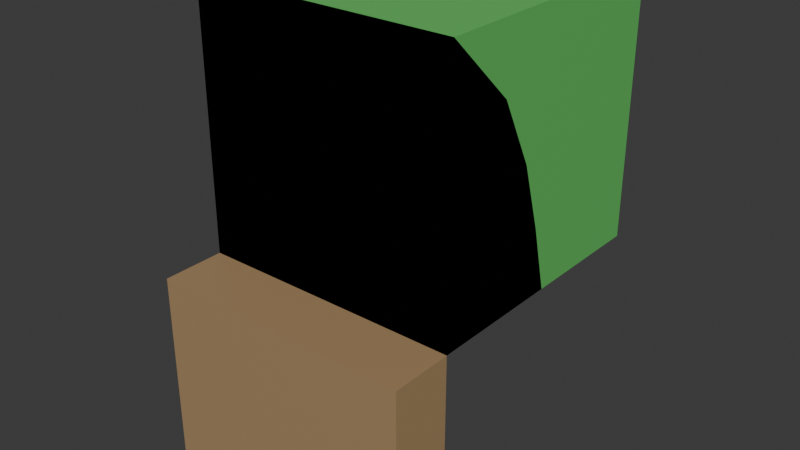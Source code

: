 # Source: grass-tiles.blend  (saved by Blender 4.2.66; exported with 4.5.12 LTS)
import bpy
from mathutils import Matrix  # noqa: F401  (used for matrix-valued properties, if any)

bpy.ops.wm.read_factory_settings(use_empty=True)
scene = bpy.context.scene
scene.name = 'Scene'

# ---- materials (node trees are filled in below, after node groups)
mat_grassmat = bpy.data.materials.new('GrassMat')
mat_grassmat.alpha_threshold = 0.0
mat_grassmat.use_transparent_shadow = False
mat_grassmat.roughness = 0.5
mat_grassmat.line_color = (0.0, 0.0, 0.0, 1.0)
mat_soilmat = bpy.data.materials.new('SoilMat')

# ---- material node trees
mat_grassmat.use_nodes = True; mat_grassmat.node_tree.nodes.clear()
_N = mat_grassmat.node_tree.nodes; _L = mat_grassmat.node_tree.links
n0 = _N.new('ShaderNodeOutputMaterial'); n0.name = 'Material Output'; n0.location = (300, 300)
n1 = _N.new('ShaderNodeBsdfPrincipled'); n1.name = 'Principled BSDF'; n1.location = (10, 300)
n1.inputs[0].default_value = (0.13, 0.55, 0.13, 1.0)
n1.inputs[3].default_value = 1.45
_L.new(n1.outputs[0], n0.inputs[0])
n0.is_active_output = True
mat_soilmat.use_nodes = True; mat_soilmat.node_tree.nodes.clear()
_N = mat_soilmat.node_tree.nodes; _L = mat_soilmat.node_tree.links
n0 = _N.new('ShaderNodeBsdfPrincipled'); n0.name = 'Principled BSDF'; n0.location = (10, 300)
n0.inputs[0].default_value = (0.4, 0.26, 0.13, 1.0)
n1 = _N.new('ShaderNodeOutputMaterial'); n1.name = 'Material Output'; n1.location = (300, 300)
_L.new(n0.outputs[0], n1.inputs[0])
n1.is_active_output = True

# ---- world
world_world = bpy.data.worlds.new('World'); scene.world = world_world
world_world.use_nodes = True; world_world.node_tree.nodes.clear()
_N = world_world.node_tree.nodes; _L = world_world.node_tree.links
n0 = _N.new('ShaderNodeOutputWorld'); n0.name = 'World Output'; n0.location = (300, 300)
n1 = _N.new('ShaderNodeBackground'); n1.name = 'Background'; n1.location = (10, 300)
n1.inputs[0].default_value = (0.05088, 0.05088, 0.05088, 1.0)
_L.new(n1.outputs[0], n0.inputs[0])
n0.is_active_output = True
world_world.color = (0.05088, 0.05088, 0.05088)
world_world.sun_shadow_jitter_overblur = 0.0

# ---- meshes
me_cube_009 = bpy.data.meshes.new('Cube.009')
me_cube_009.from_pydata([(-1.02, -1.02, 1.5), (-1.02, 1.02, 1.5), (1.02, -1.02, 1.5), (1.02, 1.02, 1.5), (-1.02, -1.02, 3.5), (-1.02, 1.02, 3.5), (1.02, 1.02, 3.5), (1.02, -1.02, 3.5)], [], [(0, 2, 7, 4), (6, 5, 4, 7), (3, 1, 5, 6), (2, 3, 6, 7), (1, 0, 4, 5), (0, 1, 3, 2)])
_uv = me_cube_009.uv_layers.new(name='UVMap')
_uv.uv.foreach_set('vector', [0.8625, 0.7375, 0.6375, 0.7375, 0.6375, 0.7375, 0.8625, 0.7375, 0.6375, 0.5125, 0.8625, 0.5125, 0.8625, 0.7375, 0.6375, 0.7375, 0.6375, 0.5125, 0.8625, 0.5125, 0.8625, 0.5125, 0.6375, 0.5125, 0.6375, 0.7375, 0.6375, 0.5125, 0.6375, 0.5125, 0.6375, 0.7375, 0.8625, 0.5125, 0.8625, 0.7375, 0.8625, 0.7375, 0.8625, 0.5125, 0.8625, 0.7375, 0.8625, 0.5125, 0.6375, 0.5125, 0.6375, 0.7375])
me_cube_009.materials.append(mat_grassmat)
me_cube_009.materials.append(mat_soilmat)
me_cube_009.update()
me_cube_013 = bpy.data.meshes.new('Cube.013')
me_cube_013.from_pydata([(-1.02, -1.02, 1.5), (1.02, -1.02, 1.5), (-1.02, -1.02, 3.5), (1.02, -1.02, 3.5), (-1.02, 0.02, 1.5), (1.02, 0.02, 1.5), (-1.02, -1.02, 2.0), (-1.02, -1.02, 2.5), (-1.02, -1.02, 3.0), (1.02, -1.02, 3.0), (1.02, -1.02, 2.5), (1.02, -1.02, 2.0), (-1.02, -0.1, 2.0), (-1.02, -0.25, 2.5), (-1.02, -0.5, 3.0), (1.02, -0.5, 3.0), (1.02, -0.25, 2.5), (1.02, -0.1, 2.0), (-1.02, -1.02, 0.0), (1.02, -1.02, 0.0), (1.02, -1.5, 1.5), (1.02, -1.5, 0.0), (-1.02, -1.5, 1.5), (-1.02, -1.5, 0.0)], [(0, 18)], [(15, 14, 2, 3), (8, 2, 14), (11, 1, 5, 17), (3, 9, 15), (9, 10, 16, 15), (10, 11, 17, 16), (0, 6, 12, 4), (6, 7, 13, 12), (7, 8, 14, 13), (5, 4, 12, 17), (17, 12, 13, 16), (16, 13, 14, 15), (8, 7, 6, 0, 1, 11, 10, 9, 3, 2), (4, 5, 1, 0), (19, 1, 0, 22, 23, 18), (22, 20, 21, 23), (1, 19, 21, 20), (0, 1, 20, 22), (19, 18, 23, 21)])
me_cube_013.polygons.foreach_set('material_index', [1, 1, 1, 1, 1, 1, 1, 1, 1, 1, 1, 1, 1, 1, 0, 0, 0, 0, 0])
_uv = me_cube_013.uv_layers.new(name='UVMap')
_uv.uv.foreach_set('vector', [0.6375, 0.5125, 0.8625, 0.5125, 0.8625, 0.5125, 0.6375, 0.5125, 0.8625, 0.5125, 0.8625, 0.5125, 0.8625, 0.5125, 0.6375, 0.5125, 0.6375, 0.5125, 0.6375, 0.5125, 0.6375, 0.5125, 0.6375, 0.5125, 0.6375, 0.5125, 0.6375, 0.5125, 0.6375, 0.5125, 0.6375, 0.5125, 0.6375, 0.5125, 0.6375, 0.5125, 0.6375, 0.5125, 0.6375, 0.5125, 0.6375, 0.5125, 0.6375, 0.5125, 0.8625, 0.5125, 0.8625, 0.5125, 0.8625, 0.5125, 0.8625, 0.5125, 0.8625, 0.5125, 0.8625, 0.5125, 0.8625, 0.5125, 0.8625, 0.5125, 0.8625, 0.5125, 0.8625, 0.5125, 0.8625, 0.5125, 0.8625, 0.5125, 0.6375, 0.5125, 0.8625, 0.5125, 0.8625, 0.5125, 0.6375, 0.5125, 0.6375, 0.5125, 0.8625, 0.5125, 0.8625, 0.5125, 0.6375, 0.5125, 0.6375, 0.5125, 0.8625, 0.5125, 0.8625, 0.5125, 0.6375, 0.5125, 0.8625, 0.5125, 0.8625, 0.5125, 0.8625, 0.5125, 0.8625, 0.5125, 0.6375, 0.5125, 0.6375, 0.5125, 0.6375, 0.5125, 0.6375, 0.5125, 0.6375, 0.5125, 0.8625, 0.5125, 0.8625, 0.5125, 0.6375, 0.5125, 0.6375, 0.5125, 0.8625, 0.5125, 0.0, 0.0, 0.0, 0.0, 0.0, 0.0, 0.0, 0.0, 0.0, 0.0, 0.0, 0.0, 0.8625, 0.5125, 0.6375, 0.5125, 0.6375, 0.5125, 0.8625, 0.5125, 0.0, 0.0, 0.0, 0.0, 0.0, 0.0, 0.0, 0.0, 0.8625, 0.5125, 0.6375, 0.5125, 0.6375, 0.5125, 0.8625, 0.5125, 0.0, 0.0, 0.0, 0.0, 0.0, 0.0, 0.0, 0.0])
me_cube_013.materials.append(mat_soilmat)
me_cube_013.materials.append(mat_grassmat)
me_cube_013.update()
me_cube_020 = bpy.data.meshes.new('Cube.020')
me_cube_020.from_pydata([(1.02, 0.02, 1.5), (1.02, -0.1, 2.0), (1.02, -0.25, 2.5), (1.02, -0.5, 3.0), (-0.02, -1.02, 1.5), (0.5, -1.02, 3.0), (0.25, -1.02, 2.5), (0.1, -1.02, 2.0), (1.02, -1.02, 3.5), (0.66, -0.04, 1.5), (0.3, -0.3, 1.5), (0.04, -0.66, 1.5), (0.69, -0.13, 2.0), (0.36, -0.36, 2.0), (0.13, -0.69, 2.0), (0.7275, -0.2425, 2.5), (0.435, -0.435, 2.5), (0.2425, -0.7275, 2.5), (0.89, -0.53, 3.0), (0.66, -0.66, 3.0), (0.53, -0.89, 3.0), (-0.02, -1.02, 1.5), (1.02, -1.02, 1.5), (-0.02, -1.02, 1.5)], [(21, 4)], [(23, 11, 10, 9, 0, 22), (11, 4, 7, 14), (14, 7, 6, 17), (17, 6, 5, 20), (8, 20, 5), (2, 15, 18, 3), (15, 16, 19, 18), (16, 17, 20, 19), (1, 12, 15, 2), (12, 13, 16, 15), (13, 14, 17, 16), (0, 9, 12, 1), (9, 10, 13, 12), (10, 11, 14, 13), (0, 1, 2, 3, 8, 22), (20, 8, 19), (19, 8, 18), (18, 8, 3), (8, 5, 6, 7, 23, 22), (21, 22, 23)])
_uv = me_cube_020.uv_layers.new(name='UVMap')
_uv.uv.foreach_set('vector', [0.0, 0.0, 0.0, 0.0, 0.0, 0.0, 0.0, 0.0, 0.0, 0.0, 0.0, 0.0, 0.6938, 0.5125, 0.6375, 0.5125, 0.6375, 0.5125, 0.6937, 0.5125, 0.6937, 0.5125, 0.6375, 0.5125, 0.6375, 0.5125, 0.6937, 0.5125, 0.6937, 0.5125, 0.6375, 0.5125, 0.6375, 0.5125, 0.6938, 0.5125, 0.6938, 0.5125, 0.6938, 0.5125, 0.6375, 0.5125, 0.8625, 0.5125, 0.8062, 0.5125, 0.8062, 0.5125, 0.8625, 0.5125, 0.8062, 0.5125, 0.75, 0.5125, 0.75, 0.5125, 0.8062, 0.5125, 0.75, 0.5125, 0.6937, 0.5125, 0.6938, 0.5125, 0.75, 0.5125, 0.8625, 0.5125, 0.8062, 0.5125, 0.8062, 0.5125, 0.8625, 0.5125, 0.8062, 0.5125, 0.75, 0.5125, 0.75, 0.5125, 0.8062, 0.5125, 0.75, 0.5125, 0.6937, 0.5125, 0.6937, 0.5125, 0.75, 0.5125, 0.8625, 0.5125, 0.8062, 0.5125, 0.8062, 0.5125, 0.8625, 0.5125, 0.8062, 0.5125, 0.75, 0.5125, 0.75, 0.5125, 0.8062, 0.5125, 0.75, 0.5125, 0.6938, 0.5125, 0.6937, 0.5125, 0.75, 0.5125, 0.0, 0.0, 0.8625, 0.5125, 0.8625, 0.5125, 0.8625, 0.5125, 0.0, 0.0, 0.0, 0.0, 0.6938, 0.5125, 0.6938, 0.5125, 0.75, 0.5125, 0.75, 0.5125, 0.6938, 0.5125, 0.8062, 0.5125, 0.8062, 0.5125, 0.6938, 0.5125, 0.8625, 0.5125, 0.0, 0.0, 0.0, 0.0, 0.0, 0.0, 0.0, 0.0, 0.0, 0.0, 0.0, 0.0, 0.6375, 0.5125, 0.0, 0.0, 0.6375, 0.5125])
me_cube_020.materials.append(mat_grassmat)
me_cube_020.update()

# ---- objects
ob_grass_center = bpy.data.objects.new('grass-center', me_cube_009)
ob_grass_edge = bpy.data.objects.new('grass-edge', me_cube_013)
ob_grass_edge_corner = bpy.data.objects.new('grass-edge-corner', me_cube_020)

# ---- transforms, parenting, visibility, modifiers, constraints
ob_grass_center.location = (0.0, 0.0, 0.0)
ob_grass_edge.location = (0.0, 0.0, 0.0)
ob_grass_edge_corner.location = (0.0, 0.0, 0.0)

# ---- collection membership
scene.collection.objects.link(ob_grass_center)
scene.collection.objects.link(ob_grass_edge)
scene.collection.objects.link(ob_grass_edge_corner)

# ---- scene / render settings (as saved in the file)
scene.frame_start = 1; scene.frame_end = 250; scene.frame_set(1)
scene.render.engine = 'BLENDER_EEVEE_NEXT'
bpy.context.view_layer.update()

# ---- added for rendering (the .blend has no active camera and no usable light): camera, sun
cam_auto = bpy.data.cameras.new('AutoCamera')
cam_auto.lens = 50.0
cam_auto.sensor_width = 36.0
cam_auto.clip_end = 1000.0
ob_auto_camera = bpy.data.objects.new('AutoCamera', cam_auto)
scene.collection.objects.link(ob_auto_camera)
ob_auto_camera.location = (4.4142, -5.53704, 5.28136)
ob_auto_camera.rotation_euler = (1.09748, -7.21219e-08, 0.694738)
scene.camera = ob_auto_camera
light_auto_sun = bpy.data.lights.new('AutoSun', 'SUN')
light_auto_sun.energy = 3.0
light_auto_sun.angle = 0.0523599
ob_auto_sun = bpy.data.objects.new('AutoSun', light_auto_sun)
scene.collection.objects.link(ob_auto_sun)
ob_auto_sun.rotation_euler = (0.872665, 0.174533, 0.523599)
bpy.context.view_layer.update()

